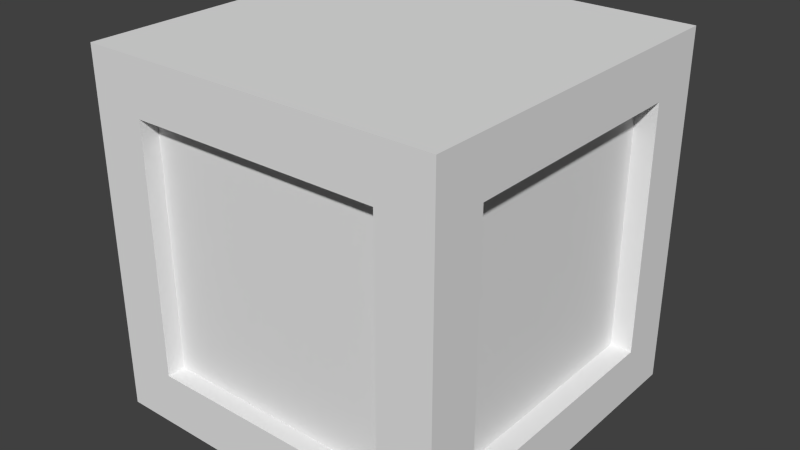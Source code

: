 # Source: box.blend  (saved by Blender 2.69.0; exported with 4.5.12 LTS)
import bpy
from mathutils import Matrix  # noqa: F401  (used for matrix-valued properties, if any)

bpy.ops.wm.read_factory_settings(use_empty=True)
scene = bpy.context.scene
scene.name = 'Scene'

# ---- collections
col_collection_1 = bpy.data.collections.new('Collection 1'); scene.collection.children.link(col_collection_1)

# ---- materials (node trees are filled in below, after node groups)
mat_material = bpy.data.materials.new('Material')
mat_material.alpha_threshold = 0.0
mat_material.use_transparent_shadow = False
mat_material.roughness = 0.5
mat_material.line_color = (0.0, 0.0, 0.0, 1.0)

# ---- material node trees

# ---- world
world_world = bpy.data.worlds.new('World'); scene.world = world_world
world_world.color = (0.05088, 0.05088, 0.05088)
world_world.use_sun_shadow = False
world_world.sun_shadow_jitter_overblur = 0.0
world_world.cycles.sampling_method = 'MANUAL'
world_world.cycles.sample_map_resolution = 256

# ---- meshes
me_cube = bpy.data.meshes.new('Cube')
me_cube.from_pydata([(0.501, 0.5, 0.0), (0.501, -0.5, 0.0), (-0.499, -0.5, 0.0), (-0.499, 0.5, 0.0), (0.501, 0.5, 1.0), (0.501, -0.5, 1.0), (-0.499, -0.5, 1.0), (-0.499, 0.5, 1.0), (0.501, 0.35, 0.15), (0.501, -0.35, 0.15), (0.501, 0.35, 0.85), (0.501, -0.35, 0.85), (0.441, 0.35, 0.15), (0.441, -0.35, 0.15), (0.441, 0.35, 0.85), (0.441, -0.35, 0.85), (0.361, 0.5, 0.14), (-0.359, 0.5, 0.14), (0.361, 0.5, 0.86), (-0.359, 0.5, 0.86), (0.361, 0.45, 0.14), (-0.359, 0.45, 0.14), (0.361, 0.45, 0.86), (-0.359, 0.45, 0.86), (-0.499, -0.35, 0.15), (-0.499, 0.35, 0.15), (-0.499, -0.35, 0.85), (-0.499, 0.35, 0.85), (-0.449, -0.35, 0.15), (-0.449, 0.35, 0.15), (-0.449, -0.35, 0.85), (-0.449, 0.35, 0.85), (0.351, -0.5, 0.15), (-0.349, -0.5, 0.15), (0.351, -0.5, 0.85), (-0.349, -0.5, 0.85), (0.351, -0.45, 0.15), (-0.349, -0.45, 0.15), (0.351, -0.45, 0.85), (-0.349, -0.45, 0.85)], [], [(0, 1, 2, 3), (4, 7, 6, 5), (4, 5, 11, 10), (5, 6, 35, 34), (6, 7, 27, 26), (7, 4, 18, 19), (10, 11, 15, 14), (5, 1, 9, 11), (0, 4, 10, 8), (1, 0, 8, 9), (11, 9, 13, 15), (8, 10, 14, 12), (9, 8, 12, 13), (19, 18, 22, 23), (3, 7, 19, 17), (4, 0, 16, 18), (0, 3, 17, 16), (22, 20, 21, 23), (17, 19, 23, 21), (18, 16, 20, 22), (16, 17, 21, 20), (26, 27, 31, 30), (7, 3, 25, 27), (2, 6, 26, 24), (3, 2, 24, 25), (28, 30, 31, 29), (27, 25, 29, 31), (24, 26, 30, 28), (25, 24, 28, 29), (34, 35, 39, 38), (6, 2, 33, 35), (1, 5, 34, 32), (2, 1, 32, 33), (36, 38, 39, 37), (35, 33, 37, 39), (32, 34, 38, 36), (33, 32, 36, 37), (13, 12, 14, 15)])
_uv = me_cube.uv_layers.new(name='UVMap')
_uv.uv.foreach_set('vector', [0.5, 1.0, 3.293e-06, 1.0, -1.982e-06, 0.5, 0.5, 0.5, 0.5, 1.0, 3.293e-06, 1.0, -1.982e-06, 0.5, 0.5, 0.5, 0.5, 0.5, -2.027e-06, 0.5, 0.09544, 0.4067, 0.4104, 0.4067, 1.0, 1.0, 0.5, 1.0, 0.5953, 0.9079, 0.9081, 0.9079, 0.5, 0.5, -1.967e-06, 0.5, 0.08959, 0.4045, 0.4046, 0.4045, 1.0, 1.0, 0.5, 1.0, 0.5919, 0.9029, 0.9047, 0.9029, 0.4104, 0.4067, 0.09544, 0.4067, 0.1248, 0.3754, 0.3764, 0.3754, -2.027e-06, 0.5, 1.49e-06, -5.96e-08, 0.09544, 0.09551, 0.09544, 0.4067, 0.5, 5.96e-08, 0.5, 0.5, 0.4104, 0.4067, 0.4104, 0.09551, 1.49e-06, -5.96e-08, 0.5, 5.96e-08, 0.4104, 0.09551, 0.09544, 0.09551, 0.09544, 0.4067, 0.09544, 0.09551, 0.1248, 0.1281, 0.1248, 0.3754, 0.4104, 0.09551, 0.4104, 0.4067, 0.3764, 0.3754, 0.3764, 0.1281, 0.09544, 0.09551, 0.4104, 0.09551, 0.3764, 0.1281, 0.1248, 0.1281, 0.9047, 0.9029, 0.5919, 0.9029, 0.6239, 0.8748, 0.8734, 0.8748, 1.0, 0.5, 1.0, 1.0, 0.9047, 0.9029, 0.9047, 0.5921, 0.5, 1.0, 0.5, 0.5, 0.5919, 0.5921, 0.5919, 0.9029, 0.5, 0.5, 1.0, 0.5, 0.9047, 0.5921, 0.5919, 0.5921, 0.6239, 0.8748, 0.6239, 0.6231, 0.8734, 0.6231, 0.8734, 0.8748, 0.9047, 0.5921, 0.9047, 0.9029, 0.8734, 0.8748, 0.8734, 0.6231, 0.5919, 0.9029, 0.5919, 0.5921, 0.6239, 0.6231, 0.6239, 0.8748, 0.5919, 0.5921, 0.9047, 0.5921, 0.8734, 0.6231, 0.6239, 0.6231, 0.4046, 0.4045, 0.08959, 0.4045, 0.1236, 0.3719, 0.3752, 0.3719, -1.967e-06, 0.5, 1.356e-06, 1.49e-08, 0.08959, 0.09331, 0.08959, 0.4045, 0.5, 5.96e-08, 0.5, 0.5, 0.4046, 0.4045, 0.4046, 0.09331, 1.356e-06, 1.49e-08, 0.5, 5.96e-08, 0.4046, 0.09331, 0.08959, 0.09331, 0.3752, 0.1246, 0.3752, 0.3719, 0.1236, 0.3719, 0.1236, 0.1246, 0.08959, 0.4045, 0.08959, 0.09331, 0.1236, 0.1246, 0.1236, 0.3719, 0.4046, 0.09331, 0.4046, 0.4045, 0.3752, 0.3719, 0.3752, 0.1246, 0.08959, 0.09331, 0.4046, 0.09331, 0.3752, 0.1246, 0.1236, 0.1246, 0.9081, 0.9079, 0.5953, 0.9079, 0.6266, 0.8769, 0.8761, 0.8769, 0.5, 1.0, 0.5, 0.5, 0.5953, 0.5971, 0.5953, 0.9079, 1.0, 0.5, 1.0, 1.0, 0.9081, 0.9079, 0.9081, 0.5971, 0.5, 0.5, 1.0, 0.5, 0.9081, 0.5971, 0.5953, 0.5971, 0.8761, 0.6252, 0.8761, 0.8769, 0.6266, 0.8769, 0.6266, 0.6252, 0.5953, 0.9079, 0.5953, 0.5971, 0.6266, 0.6252, 0.6266, 0.8769, 0.9081, 0.5971, 0.9081, 0.9079, 0.8761, 0.8769, 0.8761, 0.6252, 0.5953, 0.5971, 0.9081, 0.5971, 0.8761, 0.6252, 0.6266, 0.6252, 0.1248, 0.1281, 0.3764, 0.1281, 0.3764, 0.3754, 0.1248, 0.3754])
me_cube.materials.append(mat_material)
me_cube.use_remesh_preserve_volume = False
me_cube.use_remesh_preserve_attributes = False
me_cube.use_mirror_vertex_groups = False
me_cube.update()

# ---- objects
ob_cube = bpy.data.objects.new('Cube', me_cube)

# ---- transforms, parenting, visibility, modifiers, constraints
ob_cube.location = (0.0, 0.0, 0.0)
ob_cube.lock_rotations_4d = False
ob_cube.empty_display_type = 'ARROWS'
ob_cube.lineart.crease_threshold = 0.0

# ---- collection membership
col_collection_1.objects.link(ob_cube)

# ---- scene / render settings (as saved in the file)
scene.frame_start = 1; scene.frame_end = 250; scene.frame_set(1)
scene.render.engine = 'BLENDER_EEVEE_NEXT'
scene.render.image_settings.compression = 90
scene.render.resolution_percentage = 50
scene.render.dither_intensity = 0.0
scene.cycles.use_denoising = False
scene.cycles.samples = 10
scene.cycles.sampling_pattern = 'TABULATED_SOBOL'
scene.cycles.light_sampling_threshold = 0.0
scene.cycles.use_adaptive_sampling = False
scene.cycles.use_light_tree = False
scene.cycles.blur_glossy = 0.0
scene.cycles.volume_bounces = 1
scene.cycles.pixel_filter_type = 'GAUSSIAN'
scene.cycles.sample_clamp_indirect = 0.0
scene.view_settings.view_transform = 'Standard'
bpy.context.view_layer.update()

# ---- added for rendering (the .blend has no active camera and no usable light): camera, sun
cam_auto = bpy.data.cameras.new('AutoCamera')
cam_auto.lens = 50.0
cam_auto.sensor_width = 36.0
cam_auto.clip_end = 1000.0
ob_auto_camera = bpy.data.objects.new('AutoCamera', cam_auto)
scene.collection.objects.link(ob_auto_camera)
ob_auto_camera.location = (1.60354, -1.92304, 1.78203)
ob_auto_camera.rotation_euler = (1.09748, -7.21219e-08, 0.694738)
scene.camera = ob_auto_camera
light_auto_sun = bpy.data.lights.new('AutoSun', 'SUN')
light_auto_sun.energy = 3.0
light_auto_sun.angle = 0.0523599
ob_auto_sun = bpy.data.objects.new('AutoSun', light_auto_sun)
scene.collection.objects.link(ob_auto_sun)
ob_auto_sun.rotation_euler = (0.872665, 0.174533, 0.523599)
bpy.context.view_layer.update()
